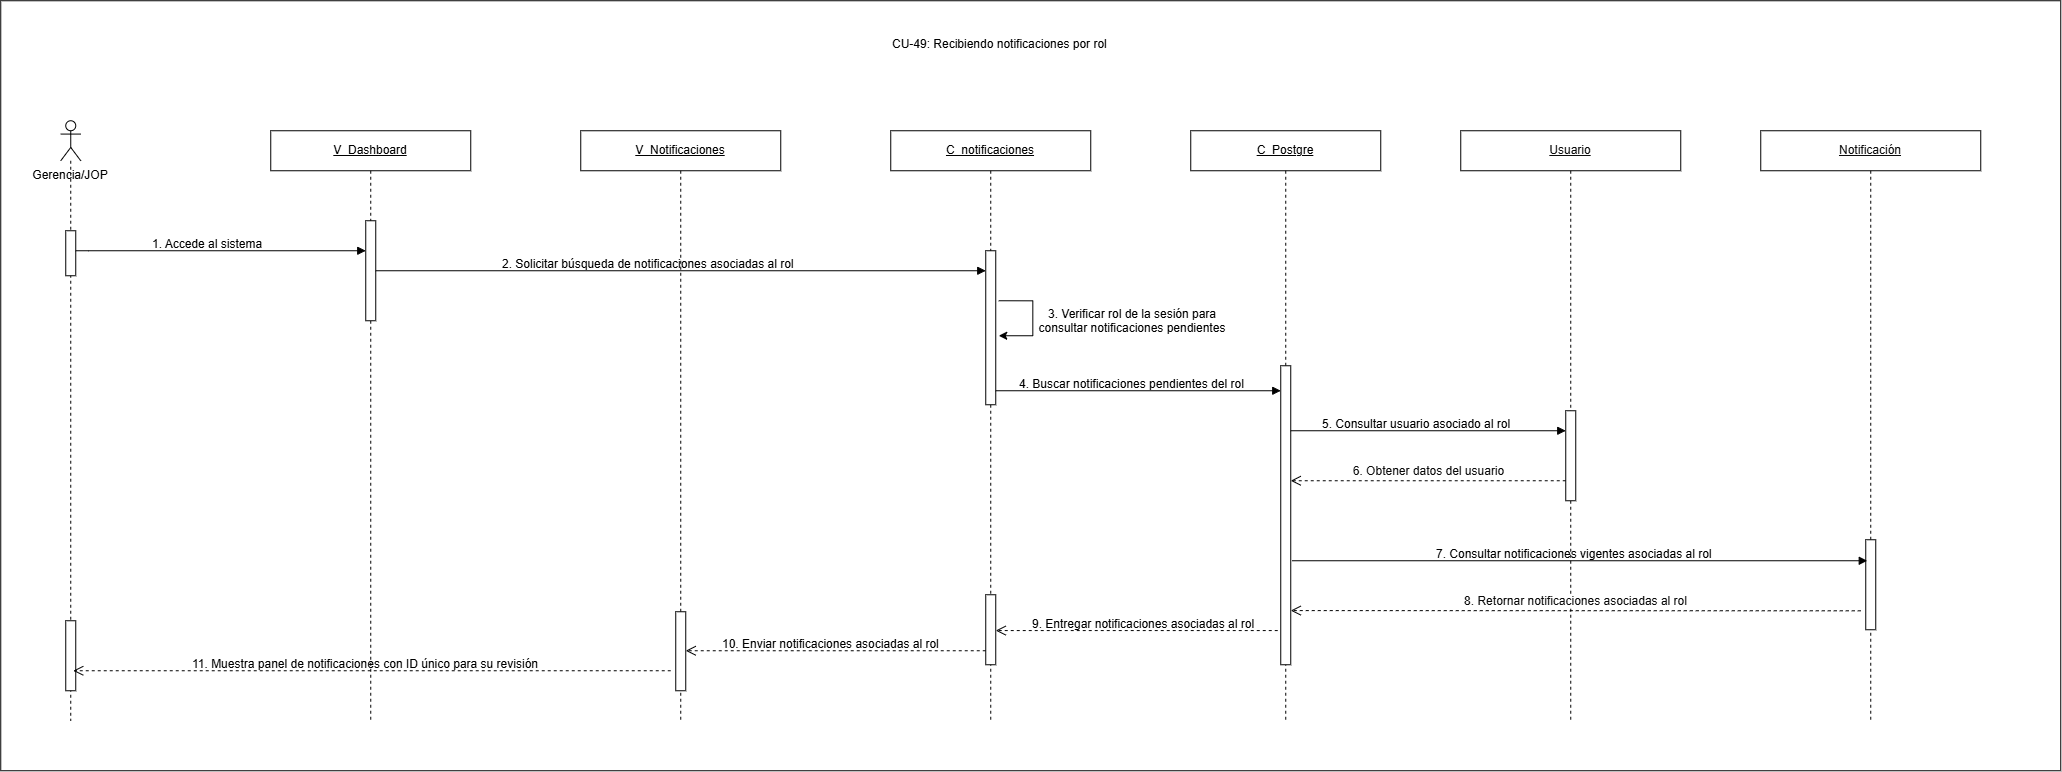

The diagram above was exported from draw.io. Its source (the exported page's mxGraphModel, read from the mxfile embedded in the PNG):
<mxGraphModel dx="2943" dy="2205" grid="1" gridSize="10" guides="1" tooltips="1" connect="1" arrows="1" fold="1" page="1" pageScale="1" pageWidth="827" pageHeight="1169" math="0" shadow="0">
  <root>
    <mxCell id="0" />
    <mxCell id="1" parent="0" />
    <mxCell id="PCqRnAdCR7eLezuAFCJM-1" parent="1" style="rounded=0;whiteSpace=wrap;html=1;" value="" vertex="1">
      <mxGeometry height="770" width="2060" x="-200" y="-830" as="geometry" />
    </mxCell>
    <mxCell id="RNx9LutmrENlSuWAOM1X-1" parent="1" style="text;whiteSpace=wrap;html=1;" value="CU-49: Recibiendo notificaciones por rol" vertex="1">
      <mxGeometry height="30" width="250" x="690" y="-800" as="geometry" />
    </mxCell>
    <mxCell id="D7aM_Lh5iznxBxv3rwUV-1" parent="1" style="shape=umlLifeline;perimeter=lifelinePerimeter;whiteSpace=wrap;html=1;container=1;dropTarget=0;collapsible=0;recursiveResize=0;outlineConnect=0;portConstraint=eastwest;participant=umlActor;newEdgeStyle={&quot;curved&quot;:0,&quot;rounded&quot;:0};" value="" vertex="1">
      <mxGeometry height="600" width="20" x="-140" y="-710" as="geometry" />
    </mxCell>
    <mxCell id="D7aM_Lh5iznxBxv3rwUV-2" parent="D7aM_Lh5iznxBxv3rwUV-1" style="html=1;points=[[0,0,0,0,5],[0,1,0,0,-5],[1,0,0,0,5],[1,1,0,0,-5]];perimeter=orthogonalPerimeter;outlineConnect=0;targetShapes=umlLifeline;portConstraint=eastwest;newEdgeStyle={&quot;curved&quot;:0,&quot;rounded&quot;:0};" value="" vertex="1">
      <mxGeometry height="45" width="10" x="5" y="110" as="geometry" />
    </mxCell>
    <mxCell id="D7aM_Lh5iznxBxv3rwUV-3" parent="D7aM_Lh5iznxBxv3rwUV-1" style="html=1;points=[[0,0,0,0,5],[0,1,0,0,-5],[1,0,0,0,5],[1,1,0,0,-5]];perimeter=orthogonalPerimeter;outlineConnect=0;targetShapes=umlLifeline;portConstraint=eastwest;newEdgeStyle={&quot;curved&quot;:0,&quot;rounded&quot;:0};" value="" vertex="1">
      <mxGeometry height="70" width="10" x="5" y="500" as="geometry" />
    </mxCell>
    <mxCell id="D7aM_Lh5iznxBxv3rwUV-4" parent="1" style="text;html=1;whiteSpace=wrap;strokeColor=none;fillColor=none;align=center;verticalAlign=middle;rounded=0;" value="Gerencia/JOP" vertex="1">
      <mxGeometry height="30" width="80" x="-170" y="-670" as="geometry" />
    </mxCell>
    <mxCell id="D7aM_Lh5iznxBxv3rwUV-5" parent="1" style="shape=umlLifeline;perimeter=lifelinePerimeter;whiteSpace=wrap;html=1;container=1;dropTarget=0;collapsible=0;recursiveResize=0;outlineConnect=0;portConstraint=eastwest;newEdgeStyle={&quot;curved&quot;:0,&quot;rounded&quot;:0};" value="&lt;u&gt;V_Notificaciones&lt;/u&gt;" vertex="1">
      <mxGeometry height="590" width="200" x="380" y="-700" as="geometry" />
    </mxCell>
    <mxCell id="D7aM_Lh5iznxBxv3rwUV-6" parent="D7aM_Lh5iznxBxv3rwUV-5" style="html=1;points=[[0,0,0,0,5],[0,1,0,0,-5],[1,0,0,0,5],[1,1,0,0,-5]];perimeter=orthogonalPerimeter;outlineConnect=0;targetShapes=umlLifeline;portConstraint=eastwest;newEdgeStyle={&quot;curved&quot;:0,&quot;rounded&quot;:0};" value="" vertex="1">
      <mxGeometry height="79" width="10" x="95" y="481" as="geometry" />
    </mxCell>
    <mxCell id="D7aM_Lh5iznxBxv3rwUV-7" parent="1" style="shape=umlLifeline;perimeter=lifelinePerimeter;whiteSpace=wrap;html=1;container=1;dropTarget=0;collapsible=0;recursiveResize=0;outlineConnect=0;portConstraint=eastwest;newEdgeStyle={&quot;curved&quot;:0,&quot;rounded&quot;:0};" value="&lt;u&gt;C_notificaciones&lt;/u&gt;" vertex="1">
      <mxGeometry height="590" width="200" x="690" y="-700" as="geometry" />
    </mxCell>
    <mxCell id="D7aM_Lh5iznxBxv3rwUV-8" parent="D7aM_Lh5iznxBxv3rwUV-7" style="html=1;points=[[0,0,0,0,5],[0,1,0,0,-5],[1,0,0,0,5],[1,1,0,0,-5]];perimeter=orthogonalPerimeter;outlineConnect=0;targetShapes=umlLifeline;portConstraint=eastwest;newEdgeStyle={&quot;curved&quot;:0,&quot;rounded&quot;:0};" value="" vertex="1">
      <mxGeometry height="154" width="10" x="95" y="120" as="geometry" />
    </mxCell>
    <mxCell id="D7aM_Lh5iznxBxv3rwUV-9" parent="D7aM_Lh5iznxBxv3rwUV-7" style="html=1;points=[[0,0,0,0,5],[0,1,0,0,-5],[1,0,0,0,5],[1,1,0,0,-5]];perimeter=orthogonalPerimeter;outlineConnect=0;targetShapes=umlLifeline;portConstraint=eastwest;newEdgeStyle={&quot;curved&quot;:0,&quot;rounded&quot;:0};" value="" vertex="1">
      <mxGeometry height="70" width="10" x="95" y="464" as="geometry" />
    </mxCell>
    <mxCell id="D7aM_Lh5iznxBxv3rwUV-10" parent="1" style="shape=umlLifeline;perimeter=lifelinePerimeter;whiteSpace=wrap;html=1;container=1;dropTarget=0;collapsible=0;recursiveResize=0;outlineConnect=0;portConstraint=eastwest;newEdgeStyle={&quot;curved&quot;:0,&quot;rounded&quot;:0};" value="&lt;u&gt;C_Postgre&lt;/u&gt;" vertex="1">
      <mxGeometry height="590" width="190" x="990" y="-700" as="geometry" />
    </mxCell>
    <mxCell id="D7aM_Lh5iznxBxv3rwUV-11" parent="D7aM_Lh5iznxBxv3rwUV-10" style="html=1;points=[[0,0,0,0,5],[0,1,0,0,-5],[1,0,0,0,5],[1,1,0,0,-5]];perimeter=orthogonalPerimeter;outlineConnect=0;targetShapes=umlLifeline;portConstraint=eastwest;newEdgeStyle={&quot;curved&quot;:0,&quot;rounded&quot;:0};" value="" vertex="1">
      <mxGeometry height="299" width="10" x="90" y="235" as="geometry" />
    </mxCell>
    <mxCell id="D7aM_Lh5iznxBxv3rwUV-12" parent="1" style="shape=umlLifeline;perimeter=lifelinePerimeter;whiteSpace=wrap;html=1;container=1;dropTarget=0;collapsible=0;recursiveResize=0;outlineConnect=0;portConstraint=eastwest;newEdgeStyle={&quot;curved&quot;:0,&quot;rounded&quot;:0};" value="&lt;span style=&quot;color: rgb(11, 11, 11); font-family: &amp;quot;Anthropic Sans&amp;quot;, sans-serif; text-align: start; white-space: nowrap;&quot;&gt;&lt;font&gt;&lt;u&gt;Usuario&lt;/u&gt;&lt;/font&gt;&lt;/span&gt;" vertex="1">
      <mxGeometry height="590" width="220" x="1260" y="-700" as="geometry" />
    </mxCell>
    <mxCell id="D7aM_Lh5iznxBxv3rwUV-13" parent="D7aM_Lh5iznxBxv3rwUV-12" style="html=1;points=[[0,0,0,0,5],[0,1,0,0,-5],[1,0,0,0,5],[1,1,0,0,-5]];perimeter=orthogonalPerimeter;outlineConnect=0;targetShapes=umlLifeline;portConstraint=eastwest;newEdgeStyle={&quot;curved&quot;:0,&quot;rounded&quot;:0};" value="" vertex="1">
      <mxGeometry height="90" width="10" x="105" y="280" as="geometry" />
    </mxCell>
    <mxCell id="D7aM_Lh5iznxBxv3rwUV-14" edge="1" parent="1" source="D7aM_Lh5iznxBxv3rwUV-2" style="html=1;verticalAlign=bottom;endArrow=block;curved=0;rounded=0;" target="D7aM_Lh5iznxBxv3rwUV-19" value="">
      <mxGeometry relative="1" width="80" x="-0.0265" y="10" as="geometry">
        <mxPoint as="offset" />
        <Array as="points">
          <mxPoint x="-112.5" y="-580" />
        </Array>
        <mxPoint x="-122.5" y="-580" as="sourcePoint" />
        <mxPoint x="162.5" y="-580" as="targetPoint" />
      </mxGeometry>
    </mxCell>
    <mxCell id="D7aM_Lh5iznxBxv3rwUV-15" edge="1" parent="1" source="D7aM_Lh5iznxBxv3rwUV-13" style="html=1;verticalAlign=bottom;endArrow=open;dashed=1;endSize=8;curved=0;rounded=0;" value="&lt;span style=&quot;color: rgb(11, 11, 11); font-family: &amp;quot;Anthropic Sans&amp;quot;, sans-serif; text-align: start;&quot;&gt;&lt;font style=&quot;font-size: 12px;&quot;&gt;6. Obtener datos del usuario&lt;/font&gt;&lt;/span&gt;">
      <mxGeometry relative="1" x="0.0011" as="geometry">
        <mxPoint as="offset" />
        <mxPoint x="1360" y="-350" as="sourcePoint" />
        <mxPoint x="1090" y="-350" as="targetPoint" />
      </mxGeometry>
    </mxCell>
    <mxCell id="D7aM_Lh5iznxBxv3rwUV-16" edge="1" parent="1" style="html=1;verticalAlign=bottom;endArrow=open;dashed=1;endSize=8;curved=0;rounded=0;" target="D7aM_Lh5iznxBxv3rwUV-9" value="">
      <mxGeometry relative="1" x="-1" y="-559" as="geometry">
        <mxPoint x="270" y="69" as="offset" />
        <mxPoint x="1077" y="-200.1700000000003" as="sourcePoint" />
        <mxPoint x="797" y="-200.1700000000003" as="targetPoint" />
      </mxGeometry>
    </mxCell>
    <mxCell id="D7aM_Lh5iznxBxv3rwUV-17" edge="1" parent="1" style="html=1;verticalAlign=bottom;endArrow=open;dashed=1;endSize=8;curved=0;rounded=0;" value="">
      <mxGeometry relative="1" x="-0.0008" as="geometry">
        <mxPoint as="offset" />
        <mxPoint x="470" y="-160" as="sourcePoint" />
        <mxPoint x="-127.5" y="-160" as="targetPoint" />
      </mxGeometry>
    </mxCell>
    <mxCell id="D7aM_Lh5iznxBxv3rwUV-18" parent="1" style="shape=umlLifeline;perimeter=lifelinePerimeter;whiteSpace=wrap;html=1;container=1;dropTarget=0;collapsible=0;recursiveResize=0;outlineConnect=0;portConstraint=eastwest;newEdgeStyle={&quot;curved&quot;:0,&quot;rounded&quot;:0};" value="&lt;u&gt;V_Dashboard&lt;/u&gt;" vertex="1">
      <mxGeometry height="590" width="200" x="70" y="-700" as="geometry" />
    </mxCell>
    <mxCell id="D7aM_Lh5iznxBxv3rwUV-19" parent="D7aM_Lh5iznxBxv3rwUV-18" style="html=1;points=[[0,0,0,0,5],[0,1,0,0,-5],[1,0,0,0,5],[1,1,0,0,-5]];perimeter=orthogonalPerimeter;outlineConnect=0;targetShapes=umlLifeline;portConstraint=eastwest;newEdgeStyle={&quot;curved&quot;:0,&quot;rounded&quot;:0};" value="" vertex="1">
      <mxGeometry height="100" width="10" x="95" y="90" as="geometry" />
    </mxCell>
    <mxCell id="D7aM_Lh5iznxBxv3rwUV-20" parent="1" style="text;whiteSpace=wrap;html=1;" value="1. Accede al sistema" vertex="1">
      <mxGeometry height="20" width="140" x="-50" y="-600" as="geometry" />
    </mxCell>
    <mxCell id="D7aM_Lh5iznxBxv3rwUV-21" edge="1" parent="1" source="D7aM_Lh5iznxBxv3rwUV-19" style="html=1;verticalAlign=bottom;endArrow=block;curved=0;rounded=0;" target="D7aM_Lh5iznxBxv3rwUV-8" value="">
      <mxGeometry relative="1" width="80" x="-0.0265" y="10" as="geometry">
        <mxPoint as="offset" />
        <mxPoint x="180" y="-550" as="sourcePoint" />
        <mxPoint x="780" y="-550" as="targetPoint" />
      </mxGeometry>
    </mxCell>
    <mxCell id="D7aM_Lh5iznxBxv3rwUV-22" parent="1" style="text;whiteSpace=wrap;html=1;" value="2. Solicitar búsqueda de notificaciones asociadas al rol" vertex="1">
      <mxGeometry height="40" width="310" x="300" y="-580" as="geometry" />
    </mxCell>
    <mxCell id="D7aM_Lh5iznxBxv3rwUV-23" parent="1" style="text;whiteSpace=wrap;html=1;align=center;" value="3. Verificar rol de la sesión para consultar notificaciones pendientes" vertex="1">
      <mxGeometry height="40" width="200" x="832" y="-530" as="geometry" />
    </mxCell>
    <mxCell id="D7aM_Lh5iznxBxv3rwUV-24" edge="1" parent="1" style="html=1;verticalAlign=bottom;endArrow=block;curved=0;rounded=0;" target="D7aM_Lh5iznxBxv3rwUV-13" value="">
      <mxGeometry relative="1" width="80" x="-0.0265" y="10" as="geometry">
        <mxPoint as="offset" />
        <mxPoint x="1090" y="-400" as="sourcePoint" />
        <mxPoint x="1335" y="-400" as="targetPoint" />
      </mxGeometry>
    </mxCell>
    <mxCell id="D7aM_Lh5iznxBxv3rwUV-25" parent="1" style="text;whiteSpace=wrap;html=1;" value="5. Consultar usuario asociado al rol" vertex="1">
      <mxGeometry height="30" width="210" x="1120" y="-420" as="geometry" />
    </mxCell>
    <mxCell id="D7aM_Lh5iznxBxv3rwUV-26" parent="1" style="text;whiteSpace=wrap;html=1;" value="11.&amp;nbsp;Muestra panel de notificaciones con ID único para su revisión" vertex="1">
      <mxGeometry height="40" width="360" x="-10" y="-180" as="geometry" />
    </mxCell>
    <mxCell id="D7aM_Lh5iznxBxv3rwUV-27" parent="1" style="shape=umlLifeline;perimeter=lifelinePerimeter;whiteSpace=wrap;html=1;container=1;dropTarget=0;collapsible=0;recursiveResize=0;outlineConnect=0;portConstraint=eastwest;newEdgeStyle={&quot;curved&quot;:0,&quot;rounded&quot;:0};" value="&lt;span style=&quot;color: rgb(11, 11, 11); font-family: &amp;quot;Anthropic Sans&amp;quot;, sans-serif; text-align: start; white-space: nowrap;&quot;&gt;&lt;font&gt;&lt;u&gt;Notificación&lt;/u&gt;&lt;/font&gt;&lt;/span&gt;" vertex="1">
      <mxGeometry height="590" width="220" x="1560" y="-700" as="geometry" />
    </mxCell>
    <mxCell id="D7aM_Lh5iznxBxv3rwUV-28" parent="D7aM_Lh5iznxBxv3rwUV-27" style="html=1;points=[[0,0,0,0,5],[0,1,0,0,-5],[1,0,0,0,5],[1,1,0,0,-5]];perimeter=orthogonalPerimeter;outlineConnect=0;targetShapes=umlLifeline;portConstraint=eastwest;newEdgeStyle={&quot;curved&quot;:0,&quot;rounded&quot;:0};" value="" vertex="1">
      <mxGeometry height="90" width="10" x="105" y="409" as="geometry" />
    </mxCell>
    <mxCell id="D7aM_Lh5iznxBxv3rwUV-29" edge="1" parent="1" style="endArrow=classic;html=1;rounded=0;endFill=1;startArrow=none;startFill=0;edgeStyle=orthogonalEdgeStyle;innerLoopWaypoints=1;" value="">
      <mxGeometry height="50" relative="1" width="50" as="geometry">
        <Array as="points">
          <mxPoint x="832" y="-530" />
          <mxPoint x="832" y="-495" />
        </Array>
        <mxPoint x="798" y="-530" as="sourcePoint" />
        <mxPoint x="798" y="-495" as="targetPoint" />
      </mxGeometry>
    </mxCell>
    <mxCell id="D7aM_Lh5iznxBxv3rwUV-30" edge="1" parent="1" style="html=1;verticalAlign=bottom;endArrow=block;curved=0;rounded=0;" value="">
      <mxGeometry relative="1" width="80" x="0.0022" as="geometry">
        <mxPoint as="offset" />
        <mxPoint x="1091.5" y="-270" as="sourcePoint" />
        <mxPoint x="1666.5" y="-270" as="targetPoint" />
      </mxGeometry>
    </mxCell>
    <mxCell id="D7aM_Lh5iznxBxv3rwUV-31" edge="1" parent="1" style="html=1;verticalAlign=bottom;endArrow=open;dashed=1;endSize=8;curved=0;rounded=0;" value="&lt;span style=&quot;color: rgb(11, 11, 11); font-family: &amp;quot;Anthropic Sans&amp;quot;, sans-serif; text-align: start;&quot;&gt;&lt;font style=&quot;font-size: 12px;&quot;&gt;8. Retornar notificaciones asociadas al rol&lt;/font&gt;&lt;/span&gt;">
      <mxGeometry relative="1" x="0.001" as="geometry">
        <mxPoint as="offset" />
        <mxPoint x="1660" y="-219.94000000000005" as="sourcePoint" />
        <mxPoint x="1090" y="-220.16000000000008" as="targetPoint" />
      </mxGeometry>
    </mxCell>
    <mxCell id="D7aM_Lh5iznxBxv3rwUV-32" parent="1" style="text;whiteSpace=wrap;html=1;" value="7. Consultar notificaciones vigentes asociadas al rol" vertex="1">
      <mxGeometry height="20" width="290" x="1234" y="-290" as="geometry" />
    </mxCell>
    <mxCell id="D7aM_Lh5iznxBxv3rwUV-33" parent="1" style="text;whiteSpace=wrap;html=1;" value="9. Entregar notificaciones asociadas al rol" vertex="1">
      <mxGeometry height="20" width="240" x="830" y="-220" as="geometry" />
    </mxCell>
    <mxCell id="D7aM_Lh5iznxBxv3rwUV-34" parent="1" style="text;whiteSpace=wrap;html=1;" value="10. Enviar notificaciones asociadas al rol" vertex="1">
      <mxGeometry height="20" width="260" x="520" y="-200" as="geometry" />
    </mxCell>
    <mxCell id="D7aM_Lh5iznxBxv3rwUV-35" edge="1" parent="1" source="D7aM_Lh5iznxBxv3rwUV-8" style="html=1;verticalAlign=bottom;endArrow=block;curved=0;rounded=0;" value="">
      <mxGeometry relative="1" width="80" x="0.0022" as="geometry">
        <mxPoint as="offset" />
        <mxPoint x="799" y="-440" as="sourcePoint" />
        <mxPoint x="1080" y="-440" as="targetPoint" />
      </mxGeometry>
    </mxCell>
    <mxCell id="D7aM_Lh5iznxBxv3rwUV-36" edge="1" parent="1" style="html=1;verticalAlign=bottom;endArrow=open;dashed=1;endSize=8;curved=0;rounded=0;" target="D7aM_Lh5iznxBxv3rwUV-6" value="">
      <mxGeometry relative="1" x="-0.0008" as="geometry">
        <mxPoint as="offset" />
        <mxPoint x="785" y="-180" as="sourcePoint" />
        <mxPoint x="490" y="-180" as="targetPoint" />
      </mxGeometry>
    </mxCell>
    <mxCell id="D7aM_Lh5iznxBxv3rwUV-37" parent="1" style="text;whiteSpace=wrap;html=1;" value="4. Buscar notificaciones pendientes del rol" vertex="1">
      <mxGeometry height="30" width="230" x="817" y="-460" as="geometry" />
    </mxCell>
  </root>
</mxGraphModel>